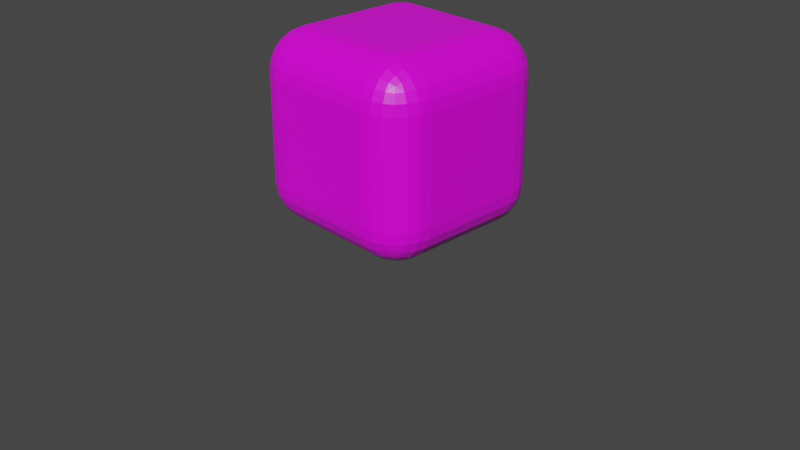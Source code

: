 # Source: fire.blend  (saved by Blender 2.90.8; exported with 4.5.12 LTS)
import bpy
from mathutils import Matrix  # noqa: F401  (used for matrix-valued properties, if any)

bpy.ops.wm.read_factory_settings(use_empty=True)
scene = bpy.context.scene
scene.name = 'Scene'

# ---- collections
col_collection = bpy.data.collections.new('Collection'); scene.collection.children.link(col_collection)

# ---- images (referenced by path relative to the original .blend; pixels are not part of the script)
import os
ASSET_DIR = os.environ.get("B2B_ASSET_DIR", "")  # directory of the original .blend (textures are referenced by path, not embedded)
HERE = os.path.dirname(os.path.abspath(__file__))  # packed textures are extracted next to this script under _unpacked/

def load_image(name, relpath, width, height, colorspace="sRGB"):
    """Load a texture the original file referenced (path relative to the .blend, or extracted next to this script)."""
    p = next((c for c in (os.path.join(HERE, relpath), os.path.join(ASSET_DIR, relpath)) if relpath and os.path.exists(c)), "")
    if p:
        img = bpy.data.images.load(p, check_existing=True)
        img.name = name
    else:  # same state as the original file: an image datablock whose file is absent (Cycles renders it pink)
        img = bpy.data.images.new(name, width, height)
        img.source = "FILE"
        img.filepath = "//" + (relpath or name)
    img.colorspace_settings.name = colorspace
    return img
img_fire_jpg = load_image('fire.jpg', 'fire.jpg', 1024, 1024, 'sRGB')

# ---- materials (node trees are filled in below, after node groups)
mat_water = bpy.data.materials.new('water')
mat_water.alpha_threshold = 0.0
mat_water.use_transparent_shadow = False
mat_water.preview_render_type = 'CUBE'
mat_water.line_color = (0.0, 0.0, 0.0, 1.0)

# ---- material node trees
mat_water.use_nodes = True; mat_water.node_tree.nodes.clear()
_N = mat_water.node_tree.nodes; _L = mat_water.node_tree.links
n0 = _N.new('ShaderNodeOutputMaterial'); n0.name = 'Material Output'; n0.location = (300, 300)
n1 = _N.new('ShaderNodeBsdfPrincipled'); n1.name = 'Principled BSDF'; n1.location = (10, 300)
n1.distribution = 'GGX'
n1.subsurface_method = 'BURLEY'
n1.inputs[2].default_value = 0.4
n1.inputs[3].default_value = 1.45
n1.inputs[27].default_value = (0.0, 0.0, 0.0, 1.0)
n1.inputs[28].default_value = 1.0
n2 = _N.new('ShaderNodeTexImage'); n2.name = 'Image Texture'; n2.location = (-280, 275)
n2.image = img_fire_jpg
_L.new(n1.outputs[0], n0.inputs[0])
_L.new(n2.outputs[0], n1.inputs[0])
n0.is_active_output = True

# ---- world
world_world = bpy.data.worlds.new('World'); scene.world = world_world
world_world.use_nodes = True; world_world.node_tree.nodes.clear()
_N = world_world.node_tree.nodes; _L = world_world.node_tree.links
n0 = _N.new('ShaderNodeOutputWorld'); n0.name = 'World Output'; n0.location = (300, 300)
n1 = _N.new('ShaderNodeBackground'); n1.name = 'Background'; n1.location = (10, 300)
n1.inputs[0].default_value = (0.05088, 0.05088, 0.05088, 1.0)
_L.new(n1.outputs[0], n0.inputs[0])
n0.is_active_output = True
world_world.color = (0.05088, 0.05088, 0.05088)
world_world.use_sun_shadow = False
world_world.sun_shadow_jitter_overblur = 0.0

# ---- cameras
cam_camera = bpy.data.cameras.new('Camera')
cam_camera.clip_end = 100.0
cam_camera.ortho_scale = 7.314

# ---- meshes
me_cube_001 = bpy.data.meshes.new('Cube.001')
me_cube_001.from_pydata([(0.5583, 1.0, 0.5583), (0.5583, 0.5583, 1.0), (1.0, 0.5583, 0.5583), (0.5583, 0.985, 0.6725), (0.5583, 0.9408, 0.7792), (0.5583, 0.8706, 0.8706), (0.6725, 0.985, 0.5583), (0.6761, 0.967, 0.6771), (0.6742, 0.9224, 0.7798), (0.6718, 0.8603, 0.86), (0.7792, 0.9408, 0.5583), (0.78, 0.9221, 0.6749), (0.7687, 0.8847, 0.7688), (0.7594, 0.8364, 0.8363), (0.8133, 0.8133, 0.8133), (0.6725, 0.5583, 0.985), (0.7792, 0.5583, 0.9408), (0.8706, 0.5583, 0.8706), (0.5583, 0.6725, 0.985), (0.6771, 0.6761, 0.967), (0.7798, 0.6742, 0.9224), (0.86, 0.6718, 0.8603), (0.5583, 0.7792, 0.9408), (0.6749, 0.78, 0.9221), (0.7688, 0.7687, 0.8847), (0.8363, 0.7594, 0.8364), (0.985, 0.6725, 0.5583), (0.9408, 0.7792, 0.5583), (0.8706, 0.8706, 0.5583), (0.985, 0.5583, 0.6725), (0.967, 0.6771, 0.6761), (0.9224, 0.7798, 0.6742), (0.8603, 0.86, 0.6718), (0.9408, 0.5583, 0.7792), (0.9221, 0.6749, 0.78), (0.8847, 0.7688, 0.7687), (0.8364, 0.8363, 0.7594), (0.5583, 0.5583, -1.0), (0.5583, 1.0, -0.5583), (1.0, 0.5583, -0.5583), (0.5583, 0.6725, -0.985), (0.5583, 0.7792, -0.9408), (0.5583, 0.8706, -0.8706), (0.6725, 0.5583, -0.985), (0.6761, 0.6771, -0.967), (0.6742, 0.7798, -0.9224), (0.6718, 0.86, -0.8603), (0.7792, 0.5583, -0.9408), (0.78, 0.6749, -0.9221), (0.7687, 0.7688, -0.8847), (0.7594, 0.8363, -0.8364), (0.8133, 0.8133, -0.8133), (0.6725, 0.985, -0.5583), (0.7792, 0.9408, -0.5583), (0.8706, 0.8706, -0.5583), (0.5583, 0.985, -0.6725), (0.6771, 0.967, -0.6761), (0.7798, 0.9224, -0.6742), (0.86, 0.8603, -0.6718), (0.5583, 0.9408, -0.7792), (0.6749, 0.9221, -0.78), (0.7688, 0.8847, -0.7687), (0.8363, 0.8364, -0.7594), (0.985, 0.5583, -0.6725), (0.9408, 0.5583, -0.7792), (0.8706, 0.5583, -0.8706), (0.985, 0.6725, -0.5583), (0.967, 0.6761, -0.6771), (0.9224, 0.6742, -0.7798), (0.8603, 0.6718, -0.86), (0.9408, 0.7792, -0.5583), (0.9221, 0.78, -0.6749), (0.8847, 0.7687, -0.7688), (0.8364, 0.7594, -0.8363), (1.0, -0.5583, 0.5583), (0.5583, -0.5583, 1.0), (0.5583, -1.0, 0.5583), (0.985, -0.5583, 0.6725), (0.9408, -0.5583, 0.7792), (0.8706, -0.5583, 0.8706), (0.985, -0.6725, 0.5583), (0.967, -0.6761, 0.6771), (0.9224, -0.6742, 0.7798), (0.8603, -0.6718, 0.86), (0.9408, -0.7792, 0.5583), (0.9221, -0.78, 0.6749), (0.8847, -0.7687, 0.7688), (0.8364, -0.7594, 0.8363), (0.8133, -0.8133, 0.8133), (0.5583, -0.6725, 0.985), (0.5583, -0.7792, 0.9408), (0.5583, -0.8706, 0.8706), (0.6725, -0.5583, 0.985), (0.6761, -0.6771, 0.967), (0.6742, -0.7798, 0.9224), (0.6718, -0.86, 0.8603), (0.7792, -0.5583, 0.9408), (0.78, -0.6749, 0.9221), (0.7687, -0.7688, 0.8847), (0.7594, -0.8363, 0.8364), (0.6725, -0.985, 0.5583), (0.7792, -0.9408, 0.5583), (0.8706, -0.8706, 0.5583), (0.5583, -0.985, 0.6725), (0.6771, -0.967, 0.6761), (0.7798, -0.9224, 0.6742), (0.86, -0.8603, 0.6718), (0.5583, -0.9408, 0.7792), (0.6749, -0.9221, 0.78), (0.7688, -0.8847, 0.7687), (0.8363, -0.8364, 0.7594), (1.0, -0.5583, -0.5583), (0.5583, -1.0, -0.5583), (0.5583, -0.5583, -1.0), (0.985, -0.6725, -0.5583), (0.9408, -0.7792, -0.5583), (0.8706, -0.8706, -0.5583), (0.985, -0.5583, -0.6725), (0.967, -0.6771, -0.6761), (0.9224, -0.7798, -0.6742), (0.8603, -0.86, -0.6718), (0.9408, -0.5583, -0.7792), (0.9221, -0.6749, -0.78), (0.8847, -0.7688, -0.7687), (0.8364, -0.8363, -0.7594), (0.8133, -0.8133, -0.8133), (0.5583, -0.985, -0.6725), (0.5583, -0.9408, -0.7792), (0.5583, -0.8706, -0.8706), (0.6725, -0.985, -0.5583), (0.6761, -0.967, -0.6771), (0.6742, -0.9224, -0.7798), (0.6718, -0.8603, -0.86), (0.7792, -0.9408, -0.5583), (0.78, -0.9221, -0.6749), (0.7687, -0.8847, -0.7688), (0.7594, -0.8364, -0.8363), (0.6725, -0.5583, -0.985), (0.7792, -0.5583, -0.9408), (0.8706, -0.5583, -0.8706), (0.5583, -0.6725, -0.985), (0.6771, -0.6761, -0.967), (0.7798, -0.6742, -0.9224), (0.86, -0.6718, -0.8603), (0.5583, -0.7792, -0.9408), (0.6749, -0.78, -0.9221), (0.7688, -0.7687, -0.8847), (0.8363, -0.7594, -0.8364), (-0.5583, 1.0, 0.5583), (-1.0, 0.5583, 0.5583), (-0.5583, 0.5583, 1.0), (-0.6725, 0.985, 0.5583), (-0.7792, 0.9408, 0.5583), (-0.8706, 0.8706, 0.5583), (-0.5583, 0.985, 0.6725), (-0.6771, 0.967, 0.6761), (-0.7798, 0.9224, 0.6742), (-0.86, 0.8603, 0.6718), (-0.5583, 0.9408, 0.7792), (-0.6749, 0.9221, 0.78), (-0.7688, 0.8847, 0.7687), (-0.8363, 0.8364, 0.7594), (-0.8133, 0.8133, 0.8133), (-0.985, 0.5583, 0.6725), (-0.9408, 0.5583, 0.7792), (-0.8706, 0.5583, 0.8706), (-0.985, 0.6725, 0.5583), (-0.967, 0.6761, 0.6771), (-0.9224, 0.6742, 0.7798), (-0.8603, 0.6718, 0.86), (-0.9408, 0.7792, 0.5583), (-0.9221, 0.78, 0.6749), (-0.8847, 0.7687, 0.7688), (-0.8364, 0.7594, 0.8363), (-0.5583, 0.6725, 0.985), (-0.5583, 0.7792, 0.9408), (-0.5583, 0.8706, 0.8706), (-0.6725, 0.5583, 0.985), (-0.6761, 0.6771, 0.967), (-0.6742, 0.7798, 0.9224), (-0.6718, 0.86, 0.8603), (-0.7792, 0.5583, 0.9408), (-0.78, 0.6749, 0.9221), (-0.7687, 0.7688, 0.8847), (-0.7594, 0.8363, 0.8364), (-1.0, 0.5583, -0.5583), (-0.5583, 1.0, -0.5583), (-0.5583, 0.5583, -1.0), (-0.985, 0.6725, -0.5583), (-0.9408, 0.7792, -0.5583), (-0.8706, 0.8706, -0.5583), (-0.985, 0.5583, -0.6725), (-0.967, 0.6771, -0.6761), (-0.9224, 0.7798, -0.6742), (-0.8603, 0.86, -0.6718), (-0.9408, 0.5583, -0.7792), (-0.9221, 0.6749, -0.78), (-0.8847, 0.7688, -0.7687), (-0.8364, 0.8363, -0.7594), (-0.8133, 0.8133, -0.8133), (-0.5583, 0.985, -0.6725), (-0.5583, 0.9408, -0.7792), (-0.5583, 0.8706, -0.8706), (-0.6725, 0.985, -0.5583), (-0.6761, 0.967, -0.6771), (-0.6742, 0.9224, -0.7798), (-0.6718, 0.8603, -0.86), (-0.7792, 0.9408, -0.5583), (-0.78, 0.9221, -0.6749), (-0.7687, 0.8847, -0.7688), (-0.7594, 0.8364, -0.8363), (-0.6725, 0.5583, -0.985), (-0.7792, 0.5583, -0.9408), (-0.8706, 0.5583, -0.8706), (-0.5583, 0.6725, -0.985), (-0.6771, 0.6761, -0.967), (-0.7798, 0.6742, -0.9224), (-0.86, 0.6718, -0.8603), (-0.5583, 0.7792, -0.9408), (-0.6749, 0.78, -0.9221), (-0.7688, 0.7687, -0.8847), (-0.8363, 0.7594, -0.8364), (-1.0, -0.5583, 0.5583), (-0.5583, -1.0, 0.5583), (-0.5583, -0.5583, 1.0), (-0.985, -0.6725, 0.5583), (-0.9408, -0.7792, 0.5583), (-0.8706, -0.8706, 0.5583), (-0.985, -0.5583, 0.6725), (-0.967, -0.6771, 0.6761), (-0.9224, -0.7798, 0.6742), (-0.8603, -0.86, 0.6718), (-0.9408, -0.5583, 0.7792), (-0.9221, -0.6749, 0.78), (-0.8847, -0.7688, 0.7687), (-0.8364, -0.8363, 0.7594), (-0.8133, -0.8133, 0.8133), (-0.5583, -0.985, 0.6725), (-0.5583, -0.9408, 0.7792), (-0.5583, -0.8706, 0.8706), (-0.6725, -0.985, 0.5583), (-0.6761, -0.967, 0.6771), (-0.6742, -0.9224, 0.7798), (-0.6718, -0.8603, 0.86), (-0.7792, -0.9408, 0.5583), (-0.78, -0.9221, 0.6749), (-0.7687, -0.8847, 0.7688), (-0.7594, -0.8364, 0.8363), (-0.6725, -0.5583, 0.985), (-0.7792, -0.5583, 0.9408), (-0.8706, -0.5583, 0.8706), (-0.5583, -0.6725, 0.985), (-0.6771, -0.6761, 0.967), (-0.7798, -0.6742, 0.9224), (-0.86, -0.6718, 0.8603), (-0.5583, -0.7792, 0.9408), (-0.6749, -0.78, 0.9221), (-0.7688, -0.7687, 0.8847), (-0.8363, -0.7594, 0.8364), (-0.5583, -0.5583, -1.0), (-0.5583, -1.0, -0.5583), (-1.0, -0.5583, -0.5583), (-0.5583, -0.6725, -0.985), (-0.5583, -0.7792, -0.9408), (-0.5583, -0.8706, -0.8706), (-0.6725, -0.5583, -0.985), (-0.6761, -0.6771, -0.967), (-0.6742, -0.7798, -0.9224), (-0.6718, -0.86, -0.8603), (-0.7792, -0.5583, -0.9408), (-0.78, -0.6749, -0.9221), (-0.7687, -0.7688, -0.8847), (-0.7594, -0.8363, -0.8364), (-0.8133, -0.8133, -0.8133), (-0.6725, -0.985, -0.5583), (-0.7792, -0.9408, -0.5583), (-0.8706, -0.8706, -0.5583), (-0.5583, -0.985, -0.6725), (-0.6771, -0.967, -0.6761), (-0.7798, -0.9224, -0.6742), (-0.86, -0.8603, -0.6718), (-0.5583, -0.9408, -0.7792), (-0.6749, -0.9221, -0.78), (-0.7688, -0.8847, -0.7687), (-0.8363, -0.8364, -0.7594), (-0.985, -0.5583, -0.6725), (-0.9408, -0.5583, -0.7792), (-0.8706, -0.5583, -0.8706), (-0.985, -0.6725, -0.5583), (-0.967, -0.6761, -0.6771), (-0.9224, -0.6742, -0.7798), (-0.8603, -0.6718, -0.86), (-0.9408, -0.7792, -0.5583), (-0.9221, -0.78, -0.6749), (-0.8847, -0.7687, -0.7688), (-0.8364, -0.7594, -0.8363)], [], [(187, 37, 113, 259), (261, 222, 149, 185), (112, 76, 223, 260), (1, 150, 224, 75), (39, 2, 74, 111), (0, 3, 7, 6), (3, 4, 8, 7), (4, 5, 9, 8), (6, 7, 11, 10), (7, 8, 12, 11), (8, 9, 13, 12), (10, 11, 32, 28), (11, 12, 36, 32), (12, 13, 14, 36), (1, 15, 19, 18), (15, 16, 20, 19), (16, 17, 21, 20), (18, 19, 23, 22), (19, 20, 24, 23), (20, 21, 25, 24), (22, 23, 9, 5), (23, 24, 13, 9), (24, 25, 14, 13), (2, 26, 30, 29), (26, 27, 31, 30), (27, 28, 32, 31), (29, 30, 34, 33), (30, 31, 35, 34), (31, 32, 36, 35), (33, 34, 21, 17), (34, 35, 25, 21), (35, 36, 14, 25), (37, 40, 44, 43), (40, 41, 45, 44), (41, 42, 46, 45), (43, 44, 48, 47), (44, 45, 49, 48), (45, 46, 50, 49), (47, 48, 69, 65), (48, 49, 73, 69), (49, 50, 51, 73), (38, 52, 56, 55), (52, 53, 57, 56), (53, 54, 58, 57), (55, 56, 60, 59), (56, 57, 61, 60), (57, 58, 62, 61), (59, 60, 46, 42), (60, 61, 50, 46), (61, 62, 51, 50), (39, 63, 67, 66), (63, 64, 68, 67), (64, 65, 69, 68), (66, 67, 71, 70), (67, 68, 72, 71), (68, 69, 73, 72), (70, 71, 58, 54), (71, 72, 62, 58), (72, 73, 51, 62), (74, 77, 81, 80), (77, 78, 82, 81), (78, 79, 83, 82), (80, 81, 85, 84), (81, 82, 86, 85), (82, 83, 87, 86), (84, 85, 106, 102), (85, 86, 110, 106), (86, 87, 88, 110), (75, 89, 93, 92), (89, 90, 94, 93), (90, 91, 95, 94), (92, 93, 97, 96), (93, 94, 98, 97), (94, 95, 99, 98), (96, 97, 83, 79), (97, 98, 87, 83), (98, 99, 88, 87), (76, 100, 104, 103), (100, 101, 105, 104), (101, 102, 106, 105), (103, 104, 108, 107), (104, 105, 109, 108), (105, 106, 110, 109), (107, 108, 95, 91), (108, 109, 99, 95), (109, 110, 88, 99), (111, 114, 118, 117), (114, 115, 119, 118), (115, 116, 120, 119), (117, 118, 122, 121), (118, 119, 123, 122), (119, 120, 124, 123), (121, 122, 143, 139), (122, 123, 147, 143), (123, 124, 125, 147), (112, 126, 130, 129), (126, 127, 131, 130), (127, 128, 132, 131), (129, 130, 134, 133), (130, 131, 135, 134), (131, 132, 136, 135), (133, 134, 120, 116), (134, 135, 124, 120), (135, 136, 125, 124), (113, 137, 141, 140), (137, 138, 142, 141), (138, 139, 143, 142), (140, 141, 145, 144), (141, 142, 146, 145), (142, 143, 147, 146), (144, 145, 132, 128), (145, 146, 136, 132), (146, 147, 125, 136), (148, 151, 155, 154), (151, 152, 156, 155), (152, 153, 157, 156), (154, 155, 159, 158), (155, 156, 160, 159), (156, 157, 161, 160), (158, 159, 180, 176), (159, 160, 184, 180), (160, 161, 162, 184), (149, 163, 167, 166), (163, 164, 168, 167), (164, 165, 169, 168), (166, 167, 171, 170), (167, 168, 172, 171), (168, 169, 173, 172), (170, 171, 157, 153), (171, 172, 161, 157), (172, 173, 162, 161), (150, 174, 178, 177), (174, 175, 179, 178), (175, 176, 180, 179), (177, 178, 182, 181), (178, 179, 183, 182), (179, 180, 184, 183), (181, 182, 169, 165), (182, 183, 173, 169), (183, 184, 162, 173), (185, 188, 192, 191), (188, 189, 193, 192), (189, 190, 194, 193), (191, 192, 196, 195), (192, 193, 197, 196), (193, 194, 198, 197), (195, 196, 217, 213), (196, 197, 221, 217), (197, 198, 199, 221), (186, 200, 204, 203), (200, 201, 205, 204), (201, 202, 206, 205), (203, 204, 208, 207), (204, 205, 209, 208), (205, 206, 210, 209), (207, 208, 194, 190), (208, 209, 198, 194), (209, 210, 199, 198), (187, 211, 215, 214), (211, 212, 216, 215), (212, 213, 217, 216), (214, 215, 219, 218), (215, 216, 220, 219), (216, 217, 221, 220), (218, 219, 206, 202), (219, 220, 210, 206), (220, 221, 199, 210), (222, 225, 229, 228), (225, 226, 230, 229), (226, 227, 231, 230), (228, 229, 233, 232), (229, 230, 234, 233), (230, 231, 235, 234), (232, 233, 254, 250), (233, 234, 258, 254), (234, 235, 236, 258), (223, 237, 241, 240), (237, 238, 242, 241), (238, 239, 243, 242), (240, 241, 245, 244), (241, 242, 246, 245), (242, 243, 247, 246), (244, 245, 231, 227), (245, 246, 235, 231), (246, 247, 236, 235), (224, 248, 252, 251), (248, 249, 253, 252), (249, 250, 254, 253), (251, 252, 256, 255), (252, 253, 257, 256), (253, 254, 258, 257), (255, 256, 243, 239), (256, 257, 247, 243), (257, 258, 236, 247), (259, 262, 266, 265), (262, 263, 267, 266), (263, 264, 268, 267), (265, 266, 270, 269), (266, 267, 271, 270), (267, 268, 272, 271), (269, 270, 291, 287), (270, 271, 295, 291), (271, 272, 273, 295), (260, 274, 278, 277), (274, 275, 279, 278), (275, 276, 280, 279), (277, 278, 282, 281), (278, 279, 283, 282), (279, 280, 284, 283), (281, 282, 268, 264), (282, 283, 272, 268), (283, 284, 273, 272), (261, 285, 289, 288), (285, 286, 290, 289), (286, 287, 291, 290), (288, 289, 293, 292), (289, 290, 294, 293), (290, 291, 295, 294), (292, 293, 280, 276), (293, 294, 284, 280), (294, 295, 273, 284), (187, 259, 265, 211), (211, 265, 269, 212), (212, 269, 287, 213), (213, 287, 286, 195), (195, 286, 285, 191), (191, 285, 261, 185), (37, 187, 214, 40), (40, 214, 218, 41), (41, 218, 202, 42), (42, 202, 201, 59), (59, 201, 200, 55), (55, 200, 186, 38), (2, 39, 66, 26), (26, 66, 70, 27), (27, 70, 54, 28), (28, 54, 53, 10), (10, 53, 52, 6), (6, 52, 38, 0), (260, 223, 240, 274), (274, 240, 244, 275), (275, 244, 227, 276), (276, 227, 226, 292), (292, 226, 225, 288), (288, 225, 222, 261), (76, 112, 129, 100), (100, 129, 133, 101), (101, 133, 116, 102), (102, 116, 115, 84), (84, 115, 114, 80), (80, 114, 111, 74), (148, 186, 203, 151), (151, 203, 207, 152), (152, 207, 190, 153), (153, 190, 189, 170), (170, 189, 188, 166), (166, 188, 185, 149), (75, 224, 251, 89), (89, 251, 255, 90), (90, 255, 239, 91), (91, 239, 238, 107), (107, 238, 237, 103), (103, 237, 223, 76), (1, 75, 92, 15), (15, 92, 96, 16), (16, 96, 79, 17), (17, 79, 78, 33), (33, 78, 77, 29), (29, 77, 74, 2), (259, 113, 140, 262), (262, 140, 144, 263), (263, 144, 128, 264), (264, 128, 127, 281), (281, 127, 126, 277), (277, 126, 112, 260), (224, 150, 177, 248), (248, 177, 181, 249), (249, 181, 165, 250), (250, 165, 164, 232), (232, 164, 163, 228), (228, 163, 149, 222), (150, 1, 18, 174), (174, 18, 22, 175), (175, 22, 5, 176), (176, 5, 4, 158), (158, 4, 3, 154), (154, 3, 0, 148), (113, 37, 43, 137), (137, 43, 47, 138), (138, 47, 65, 139), (139, 65, 64, 121), (121, 64, 63, 117), (117, 63, 39, 111), (186, 148, 0, 38)])
_uv = me_cube_001.uv_layers.new(name='UVMap')
_uv.uv.foreach_set('vector', [0.1802, 0.5552, 0.3198, 0.5552, 0.3198, 0.6948, 0.1802, 0.6948, 0.4302, 0.05522, 0.5698, 0.05522, 0.5698, 0.1948, 0.4302, 0.1948, 0.4302, 0.8052, 0.5698, 0.8052, 0.5698, 0.9448, 0.4302, 0.9448, 0.6802, 0.5552, 0.8198, 0.5552, 0.8198, 0.6948, 0.6802, 0.6948, 0.4302, 0.5552, 0.5698, 0.5552, 0.5698, 0.6948, 0.4302, 0.6948, 0.5698, 0.4448, 0.5841, 0.4448, 0.5846, 0.4595, 0.5698, 0.4591, 0.5841, 0.4448, 0.5974, 0.4448, 0.5975, 0.4593, 0.5846, 0.4595, 0.5974, 0.4448, 0.625, 0.4448, 0.625, 0.459, 0.5975, 0.4593, 0.5698, 0.4591, 0.5846, 0.4595, 0.5844, 0.4725, 0.5698, 0.4724, 0.5846, 0.4595, 0.5975, 0.4593, 0.5961, 0.4711, 0.5844, 0.4725, 0.5975, 0.4593, 0.625, 0.459, 0.625, 0.4699, 0.5961, 0.4711, 0.5698, 0.4724, 0.5844, 0.4725, 0.584, 0.5, 0.5698, 0.5, 0.5844, 0.4725, 0.5961, 0.4711, 0.5949, 0.5, 0.584, 0.5, 0.5961, 0.4711, 0.625, 0.4699, 0.6172, 0.5, 0.5949, 0.5, 0.6802, 0.5552, 0.6659, 0.5552, 0.6654, 0.5405, 0.6802, 0.5409, 0.6659, 0.5552, 0.6526, 0.5552, 0.6525, 0.5407, 0.6654, 0.5405, 0.6526, 0.5552, 0.625, 0.5552, 0.625, 0.541, 0.6525, 0.5407, 0.6802, 0.5409, 0.6654, 0.5405, 0.6656, 0.5275, 0.6802, 0.5276, 0.6654, 0.5405, 0.6525, 0.5407, 0.6539, 0.5289, 0.6656, 0.5275, 0.6525, 0.5407, 0.625, 0.541, 0.625, 0.5301, 0.6539, 0.5289, 0.6802, 0.5276, 0.6656, 0.5275, 0.666, 0.5, 0.6802, 0.5, 0.6656, 0.5275, 0.6539, 0.5289, 0.6551, 0.5, 0.666, 0.5, 0.6539, 0.5289, 0.625, 0.5301, 0.6172, 0.5, 0.6551, 0.5, 0.5698, 0.5552, 0.5698, 0.5409, 0.5845, 0.5404, 0.5841, 0.5552, 0.5698, 0.5409, 0.5698, 0.5276, 0.5843, 0.5275, 0.5845, 0.5404, 0.5698, 0.5276, 0.5698, 0.5, 0.584, 0.5, 0.5843, 0.5275, 0.5841, 0.5552, 0.5845, 0.5404, 0.5975, 0.5406, 0.5974, 0.5552, 0.5845, 0.5404, 0.5843, 0.5275, 0.5961, 0.5289, 0.5975, 0.5406, 0.5843, 0.5275, 0.584, 0.5, 0.5949, 0.5, 0.5961, 0.5289, 0.5974, 0.5552, 0.5975, 0.5406, 0.625, 0.541, 0.625, 0.5552, 0.5975, 0.5406, 0.5961, 0.5289, 0.625, 0.5301, 0.625, 0.541, 0.5961, 0.5289, 0.5949, 0.5, 0.6172, 0.5, 0.625, 0.5301, 0.3198, 0.5552, 0.3198, 0.5409, 0.3345, 0.5404, 0.3341, 0.5552, 0.3198, 0.5409, 0.3198, 0.5276, 0.3343, 0.5275, 0.3345, 0.5404, 0.3198, 0.5276, 0.3198, 0.5, 0.334, 0.5, 0.3343, 0.5275, 0.3341, 0.5552, 0.3345, 0.5404, 0.3475, 0.5406, 0.3474, 0.5552, 0.3345, 0.5404, 0.3343, 0.5275, 0.3461, 0.5289, 0.3475, 0.5406, 0.3343, 0.5275, 0.334, 0.5, 0.3449, 0.5, 0.3461, 0.5289, 0.3474, 0.5552, 0.3475, 0.5406, 0.375, 0.541, 0.375, 0.5552, 0.3475, 0.5406, 0.3461, 0.5289, 0.375, 0.5301, 0.375, 0.541, 0.3461, 0.5289, 0.3449, 0.5, 0.375, 0.5078, 0.375, 0.5301, 0.4302, 0.4448, 0.4302, 0.4591, 0.4155, 0.4596, 0.4159, 0.4448, 0.4302, 0.4591, 0.4302, 0.4724, 0.4157, 0.4725, 0.4155, 0.4596, 0.4302, 0.4724, 0.4302, 0.5, 0.416, 0.5, 0.4157, 0.4725, 0.4159, 0.4448, 0.4155, 0.4596, 0.4025, 0.4594, 0.4026, 0.4448, 0.4155, 0.4596, 0.4157, 0.4725, 0.4039, 0.4711, 0.4025, 0.4594, 0.4157, 0.4725, 0.416, 0.5, 0.4051, 0.5, 0.4039, 0.4711, 0.4026, 0.4448, 0.4025, 0.4594, 0.375, 0.459, 0.375, 0.4448, 0.4025, 0.4594, 0.4039, 0.4711, 0.375, 0.4699, 0.375, 0.459, 0.4039, 0.4711, 0.4051, 0.5, 0.375, 0.5078, 0.375, 0.4699, 0.4302, 0.5552, 0.4159, 0.5552, 0.4154, 0.5405, 0.4302, 0.5409, 0.4159, 0.5552, 0.4026, 0.5552, 0.4025, 0.5407, 0.4154, 0.5405, 0.4026, 0.5552, 0.375, 0.5552, 0.375, 0.541, 0.4025, 0.5407, 0.4302, 0.5409, 0.4154, 0.5405, 0.4156, 0.5275, 0.4302, 0.5276, 0.4154, 0.5405, 0.4025, 0.5407, 0.4039, 0.5289, 0.4156, 0.5275, 0.4025, 0.5407, 0.375, 0.541, 0.375, 0.5301, 0.4039, 0.5289, 0.4302, 0.5276, 0.4156, 0.5275, 0.416, 0.5, 0.4302, 0.5, 0.4156, 0.5275, 0.4039, 0.5289, 0.4051, 0.5, 0.416, 0.5, 0.4039, 0.5289, 0.375, 0.5301, 0.375, 0.5078, 0.4051, 0.5, 0.5698, 0.6948, 0.5841, 0.6948, 0.5846, 0.7095, 0.5698, 0.7091, 0.5841, 0.6948, 0.5974, 0.6948, 0.5975, 0.7093, 0.5846, 0.7095, 0.5974, 0.6948, 0.625, 0.6948, 0.625, 0.709, 0.5975, 0.7093, 0.5698, 0.7091, 0.5846, 0.7095, 0.5844, 0.7225, 0.5698, 0.7224, 0.5846, 0.7095, 0.5975, 0.7093, 0.5961, 0.7211, 0.5844, 0.7225, 0.5975, 0.7093, 0.625, 0.709, 0.625, 0.7199, 0.5961, 0.7211, 0.5698, 0.7224, 0.5844, 0.7225, 0.584, 0.75, 0.5698, 0.75, 0.5844, 0.7225, 0.5961, 0.7211, 0.5949, 0.75, 0.584, 0.75, 0.5961, 0.7211, 0.625, 0.7199, 0.625, 0.7422, 0.5949, 0.75, 0.6802, 0.6948, 0.6802, 0.7091, 0.6655, 0.7096, 0.6659, 0.6948, 0.6802, 0.7091, 0.6802, 0.7224, 0.6657, 0.7225, 0.6655, 0.7096, 0.6802, 0.7224, 0.6802, 0.75, 0.666, 0.75, 0.6657, 0.7225, 0.6659, 0.6948, 0.6655, 0.7096, 0.6525, 0.7094, 0.6526, 0.6948, 0.6655, 0.7096, 0.6657, 0.7225, 0.6539, 0.7211, 0.6525, 0.7094, 0.6657, 0.7225, 0.666, 0.75, 0.6551, 0.75, 0.6539, 0.7211, 0.6526, 0.6948, 0.6525, 0.7094, 0.625, 0.709, 0.625, 0.6948, 0.6525, 0.7094, 0.6539, 0.7211, 0.625, 0.7199, 0.625, 0.709, 0.6539, 0.7211, 0.6551, 0.75, 0.625, 0.7422, 0.625, 0.7199, 0.5698, 0.8052, 0.5698, 0.7909, 0.5845, 0.7904, 0.5841, 0.8052, 0.5698, 0.7909, 0.5698, 0.7776, 0.5843, 0.7775, 0.5845, 0.7904, 0.5698, 0.7776, 0.5698, 0.75, 0.584, 0.75, 0.5843, 0.7775, 0.5841, 0.8052, 0.5845, 0.7904, 0.5975, 0.7906, 0.5974, 0.8052, 0.5845, 0.7904, 0.5843, 0.7775, 0.5961, 0.7789, 0.5975, 0.7906, 0.5843, 0.7775, 0.584, 0.75, 0.5949, 0.75, 0.5961, 0.7789, 0.5974, 0.8052, 0.5975, 0.7906, 0.625, 0.791, 0.625, 0.8052, 0.5975, 0.7906, 0.5961, 0.7789, 0.625, 0.7801, 0.625, 0.791, 0.5961, 0.7789, 0.5949, 0.75, 0.625, 0.7422, 0.625, 0.7801, 0.4302, 0.6948, 0.4302, 0.7091, 0.4155, 0.7096, 0.4159, 0.6948, 0.4302, 0.7091, 0.4302, 0.7224, 0.4157, 0.7225, 0.4155, 0.7096, 0.4302, 0.7224, 0.4302, 0.75, 0.416, 0.75, 0.4157, 0.7225, 0.4159, 0.6948, 0.4155, 0.7096, 0.4025, 0.7094, 0.4026, 0.6948, 0.4155, 0.7096, 0.4157, 0.7225, 0.4039, 0.7211, 0.4025, 0.7094, 0.4157, 0.7225, 0.416, 0.75, 0.4051, 0.75, 0.4039, 0.7211, 0.4026, 0.6948, 0.4025, 0.7094, 0.375, 0.709, 0.375, 0.6948, 0.4025, 0.7094, 0.4039, 0.7211, 0.375, 0.7199, 0.375, 0.709, 0.4039, 0.7211, 0.4051, 0.75, 0.3828, 0.75, 0.375, 0.7199, 0.4302, 0.8052, 0.4159, 0.8052, 0.4154, 0.7905, 0.4302, 0.7909, 0.4159, 0.8052, 0.4026, 0.8052, 0.4025, 0.7907, 0.4154, 0.7905, 0.4026, 0.8052, 0.375, 0.8052, 0.375, 0.791, 0.4025, 0.7907, 0.4302, 0.7909, 0.4154, 0.7905, 0.4156, 0.7775, 0.4302, 0.7776, 0.4154, 0.7905, 0.4025, 0.7907, 0.4039, 0.7789, 0.4156, 0.7775, 0.4025, 0.7907, 0.375, 0.791, 0.375, 0.7801, 0.4039, 0.7789, 0.4302, 0.7776, 0.4156, 0.7775, 0.416, 0.75, 0.4302, 0.75, 0.4156, 0.7775, 0.4039, 0.7789, 0.4051, 0.75, 0.416, 0.75, 0.4039, 0.7789, 0.375, 0.7801, 0.3828, 0.75, 0.4051, 0.75, 0.3198, 0.6948, 0.3341, 0.6948, 0.3346, 0.7095, 0.3198, 0.7091, 0.3341, 0.6948, 0.3474, 0.6948, 0.3475, 0.7093, 0.3346, 0.7095, 0.3474, 0.6948, 0.375, 0.6948, 0.375, 0.709, 0.3475, 0.7093, 0.3198, 0.7091, 0.3346, 0.7095, 0.3344, 0.7225, 0.3198, 0.7224, 0.3346, 0.7095, 0.3475, 0.7093, 0.3461, 0.7211, 0.3344, 0.7225, 0.3475, 0.7093, 0.375, 0.709, 0.375, 0.7199, 0.3461, 0.7211, 0.3198, 0.7224, 0.3344, 0.7225, 0.334, 0.75, 0.3198, 0.75, 0.3344, 0.7225, 0.3461, 0.7211, 0.3449, 0.75, 0.334, 0.75, 0.3461, 0.7211, 0.375, 0.7199, 0.3828, 0.75, 0.3449, 0.75, 0.5698, 0.3052, 0.5698, 0.2909, 0.5845, 0.2904, 0.5841, 0.3052, 0.5698, 0.2909, 0.5698, 0.2776, 0.5843, 0.2775, 0.5845, 0.2904, 0.5698, 0.2776, 0.5698, 0.25, 0.584, 0.25, 0.5843, 0.2775, 0.5841, 0.3052, 0.5845, 0.2904, 0.5975, 0.2906, 0.5974, 0.3052, 0.5845, 0.2904, 0.5843, 0.2775, 0.5961, 0.2789, 0.5975, 0.2906, 0.5843, 0.2775, 0.584, 0.25, 0.5949, 0.25, 0.5961, 0.2789, 0.5974, 0.3052, 0.5975, 0.2906, 0.625, 0.291, 0.625, 0.3052, 0.5975, 0.2906, 0.5961, 0.2789, 0.625, 0.2801, 0.625, 0.291, 0.5961, 0.2789, 0.5949, 0.25, 0.6017, 0.25, 0.625, 0.2801, 0.5698, 0.1948, 0.5841, 0.1948, 0.5846, 0.2095, 0.5698, 0.2091, 0.5841, 0.1948, 0.5974, 0.1948, 0.5975, 0.2093, 0.5846, 0.2095, 0.5974, 0.1948, 0.625, 0.1948, 0.625, 0.209, 0.5975, 0.2093, 0.5698, 0.2091, 0.5846, 0.2095, 0.5844, 0.2225, 0.5698, 0.2224, 0.5846, 0.2095, 0.5975, 0.2093, 0.5961, 0.2211, 0.5844, 0.2225, 0.5975, 0.2093, 0.625, 0.209, 0.625, 0.2199, 0.5961, 0.2211, 0.5698, 0.2224, 0.5844, 0.2225, 0.584, 0.25, 0.5698, 0.25, 0.5844, 0.2225, 0.5961, 0.2211, 0.5949, 0.25, 0.584, 0.25, 0.5961, 0.2211, 0.625, 0.2199, 0.625, 0.2267, 0.5949, 0.25, 0.8198, 0.5552, 0.8198, 0.5409, 0.8345, 0.5404, 0.8341, 0.5552, 0.8198, 0.5409, 0.8198, 0.5276, 0.8343, 0.5275, 0.8345, 0.5404, 0.8198, 0.5276, 0.8198, 0.5, 0.834, 0.5, 0.8343, 0.5275, 0.8341, 0.5552, 0.8345, 0.5404, 0.8475, 0.5406, 0.8474, 0.5552, 0.8345, 0.5404, 0.8343, 0.5275, 0.8461, 0.5289, 0.8475, 0.5406, 0.8343, 0.5275, 0.834, 0.5, 0.8449, 0.5, 0.8461, 0.5289, 0.8474, 0.5552, 0.8475, 0.5406, 0.875, 0.541, 0.875, 0.5552, 0.8475, 0.5406, 0.8461, 0.5289, 0.875, 0.5301, 0.875, 0.541, 0.8461, 0.5289, 0.8449, 0.5, 0.8517, 0.5, 0.875, 0.5301, 0.4302, 0.1948, 0.4302, 0.2091, 0.4155, 0.2096, 0.4159, 0.1948, 0.4302, 0.2091, 0.4302, 0.2224, 0.4157, 0.2225, 0.4155, 0.2096, 0.4302, 0.2224, 0.4302, 0.25, 0.416, 0.25, 0.4157, 0.2225, 0.4159, 0.1948, 0.4155, 0.2096, 0.4025, 0.2094, 0.4026, 0.1948, 0.4155, 0.2096, 0.4157, 0.2225, 0.4039, 0.2211, 0.4025, 0.2094, 0.4157, 0.2225, 0.416, 0.25, 0.4051, 0.25, 0.4039, 0.2211, 0.4026, 0.1948, 0.4025, 0.2094, 0.375, 0.209, 0.375, 0.1948, 0.4025, 0.2094, 0.4039, 0.2211, 0.375, 0.2199, 0.375, 0.209, 0.4039, 0.2211, 0.4051, 0.25, 0.3983, 0.25, 0.375, 0.2199, 0.4302, 0.3052, 0.4159, 0.3052, 0.4154, 0.2905, 0.4302, 0.2909, 0.4159, 0.3052, 0.4026, 0.3052, 0.4025, 0.2907, 0.4154, 0.2905, 0.4026, 0.3052, 0.375, 0.3052, 0.375, 0.291, 0.4025, 0.2907, 0.4302, 0.2909, 0.4154, 0.2905, 0.4156, 0.2775, 0.4302, 0.2776, 0.4154, 0.2905, 0.4025, 0.2907, 0.4039, 0.2789, 0.4156, 0.2775, 0.4025, 0.2907, 0.375, 0.291, 0.375, 0.2801, 0.4039, 0.2789, 0.4302, 0.2776, 0.4156, 0.2775, 0.416, 0.25, 0.4302, 0.25, 0.4156, 0.2775, 0.4039, 0.2789, 0.4051, 0.25, 0.416, 0.25, 0.4039, 0.2789, 0.375, 0.2801, 0.375, 0.2733, 0.4051, 0.25, 0.1802, 0.5552, 0.1659, 0.5552, 0.1654, 0.5405, 0.1802, 0.5409, 0.1659, 0.5552, 0.1526, 0.5552, 0.1525, 0.5407, 0.1654, 0.5405, 0.1526, 0.5552, 0.125, 0.5552, 0.125, 0.541, 0.1525, 0.5407, 0.1802, 0.5409, 0.1654, 0.5405, 0.1656, 0.5275, 0.1802, 0.5276, 0.1654, 0.5405, 0.1525, 0.5407, 0.1539, 0.5289, 0.1656, 0.5275, 0.1525, 0.5407, 0.125, 0.541, 0.125, 0.5301, 0.1539, 0.5289, 0.1802, 0.5276, 0.1656, 0.5275, 0.166, 0.5, 0.1802, 0.5, 0.1656, 0.5275, 0.1539, 0.5289, 0.1551, 0.5, 0.166, 0.5, 0.1539, 0.5289, 0.125, 0.5301, 0.125, 0.5233, 0.1551, 0.5, 0.5698, 0.05522, 0.5698, 0.04093, 0.5845, 0.04036, 0.5841, 0.05522, 0.5698, 0.04093, 0.5698, 0.0276, 0.5843, 0.02752, 0.5845, 0.04036, 0.5698, 0.0276, 0.5698, 0.0, 0.584, 0.0, 0.5843, 0.02752, 0.5841, 0.05522, 0.5845, 0.04036, 0.5975, 0.04064, 0.5974, 0.05522, 0.5845, 0.04036, 0.5843, 0.02752, 0.5961, 0.0289, 0.5975, 0.04064, 0.5843, 0.02752, 0.584, 0.0, 0.5949, 0.0, 0.5961, 0.0289, 0.5974, 0.05522, 0.5975, 0.04064, 0.625, 0.04102, 0.625, 0.05522, 0.5975, 0.04064, 0.5961, 0.0289, 0.625, 0.03007, 0.625, 0.04102, 0.5961, 0.0289, 0.5949, 0.0, 0.6017, 0.0, 0.625, 0.03007, 0.5698, 0.9448, 0.5841, 0.9448, 0.5846, 0.9595, 0.5698, 0.9591, 0.5841, 0.9448, 0.5974, 0.9448, 0.5975, 0.9593, 0.5846, 0.9595, 0.5974, 0.9448, 0.625, 0.9448, 0.625, 0.959, 0.5975, 0.9593, 0.5698, 0.9591, 0.5846, 0.9595, 0.5844, 0.9725, 0.5698, 0.9724, 0.5846, 0.9595, 0.5975, 0.9593, 0.5961, 0.9711, 0.5844, 0.9725, 0.5975, 0.9593, 0.625, 0.959, 0.625, 0.9699, 0.5961, 0.9711, 0.5698, 0.9724, 0.5844, 0.9725, 0.584, 1.0, 0.5698, 1.0, 0.5844, 0.9725, 0.5961, 0.9711, 0.5949, 1.0, 0.584, 1.0, 0.5961, 0.9711, 0.625, 0.9699, 0.625, 0.9767, 0.5949, 1.0, 0.8198, 0.6948, 0.8341, 0.6948, 0.8346, 0.7095, 0.8198, 0.7091, 0.8341, 0.6948, 0.8474, 0.6948, 0.8475, 0.7093, 0.8346, 0.7095, 0.8474, 0.6948, 0.875, 0.6948, 0.875, 0.709, 0.8475, 0.7093, 0.8198, 0.7091, 0.8346, 0.7095, 0.8344, 0.7225, 0.8198, 0.7224, 0.8346, 0.7095, 0.8475, 0.7093, 0.8461, 0.7211, 0.8344, 0.7225, 0.8475, 0.7093, 0.875, 0.709, 0.875, 0.7199, 0.8461, 0.7211, 0.8198, 0.7224, 0.8344, 0.7225, 0.834, 0.75, 0.8198, 0.75, 0.8344, 0.7225, 0.8461, 0.7211, 0.8449, 0.75, 0.834, 0.75, 0.8461, 0.7211, 0.875, 0.7199, 0.875, 0.7267, 0.8449, 0.75, 0.1802, 0.6948, 0.1802, 0.7091, 0.1655, 0.7096, 0.1659, 0.6948, 0.1802, 0.7091, 0.1802, 0.7224, 0.1657, 0.7225, 0.1655, 0.7096, 0.1802, 0.7224, 0.1802, 0.75, 0.166, 0.75, 0.1657, 0.7225, 0.1659, 0.6948, 0.1655, 0.7096, 0.1525, 0.7094, 0.1526, 0.6948, 0.1655, 0.7096, 0.1657, 0.7225, 0.1539, 0.7211, 0.1525, 0.7094, 0.1657, 0.7225, 0.166, 0.75, 0.1551, 0.75, 0.1539, 0.7211, 0.1526, 0.6948, 0.1525, 0.7094, 0.125, 0.709, 0.125, 0.6948, 0.1525, 0.7094, 0.1539, 0.7211, 0.125, 0.7199, 0.125, 0.709, 0.1539, 0.7211, 0.1551, 0.75, 0.1483, 0.75, 0.125, 0.7199, 0.4302, 0.9448, 0.4302, 0.9591, 0.4155, 0.9596, 0.4159, 0.9448, 0.4302, 0.9591, 0.4302, 0.9724, 0.4157, 0.9725, 0.4155, 0.9596, 0.4302, 0.9724, 0.4302, 1.0, 0.416, 1.0, 0.4157, 0.9725, 0.4159, 0.9448, 0.4155, 0.9596, 0.4025, 0.9594, 0.4026, 0.9448, 0.4155, 0.9596, 0.4157, 0.9725, 0.4039, 0.9711, 0.4025, 0.9594, 0.4157, 0.9725, 0.416, 1.0, 0.4051, 1.0, 0.4039, 0.9711, 0.4026, 0.9448, 0.4025, 0.9594, 0.375, 0.959, 0.375, 0.9448, 0.4025, 0.9594, 0.4039, 0.9711, 0.375, 0.9699, 0.375, 0.959, 0.4039, 0.9711, 0.4051, 1.0, 0.3983, 1.0, 0.375, 0.9699, 0.4302, 0.05522, 0.4159, 0.05522, 0.4154, 0.04048, 0.4302, 0.04093, 0.4159, 0.05522, 0.4026, 0.05522, 0.4025, 0.04072, 0.4154, 0.04048, 0.4026, 0.05522, 0.375, 0.05522, 0.375, 0.04102, 0.4025, 0.04072, 0.4302, 0.04093, 0.4154, 0.04048, 0.4156, 0.02751, 0.4302, 0.0276, 0.4154, 0.04048, 0.4025, 0.04072, 0.4039, 0.02892, 0.4156, 0.02751, 0.4025, 0.04072, 0.375, 0.04102, 0.375, 0.03007, 0.4039, 0.02892, 0.4302, 0.0276, 0.4156, 0.02751, 0.416, 0.0, 0.4302, 0.0, 0.4156, 0.02751, 0.4039, 0.02892, 0.4051, 0.0, 0.416, 0.0, 0.4039, 0.02892, 0.375, 0.03007, 0.375, 0.02334, 0.4051, 0.0, 0.1802, 0.5552, 0.1802, 0.6948, 0.1659, 0.6948, 0.1659, 0.5552, 0.1659, 0.5552, 0.1659, 0.6948, 0.1526, 0.6948, 0.1526, 0.5552, 0.1526, 0.5552, 0.1526, 0.6948, 0.125, 0.6948, 0.125, 0.5552, 0.375, 0.1948, 0.375, 0.05522, 0.4026, 0.05522, 0.4026, 0.1948, 0.4026, 0.1948, 0.4026, 0.05522, 0.4159, 0.05522, 0.4159, 0.1948, 0.4159, 0.1948, 0.4159, 0.05522, 0.4302, 0.05522, 0.4302, 0.1948, 0.3198, 0.5552, 0.1802, 0.5552, 0.1802, 0.5409, 0.3198, 0.5409, 0.3198, 0.5409, 0.1802, 0.5409, 0.1802, 0.5276, 0.3198, 0.5276, 0.3198, 0.5276, 0.1802, 0.5276, 0.1802, 0.5, 0.3198, 0.5, 0.375, 0.4448, 0.375, 0.3052, 0.4026, 0.3052, 0.4026, 0.4448, 0.4026, 0.4448, 0.4026, 0.3052, 0.4159, 0.3052, 0.4159, 0.4448, 0.4159, 0.4448, 0.4159, 0.3052, 0.4302, 0.3052, 0.4302, 0.4448, 0.5698, 0.5552, 0.4302, 0.5552, 0.4302, 0.5409, 0.5698, 0.5409, 0.5698, 0.5409, 0.4302, 0.5409, 0.4302, 0.5276, 0.5698, 0.5276, 0.5698, 0.5276, 0.4302, 0.5276, 0.4302, 0.5, 0.5698, 0.5, 0.5698, 0.5, 0.4302, 0.5, 0.4302, 0.4724, 0.5698, 0.4724, 0.5698, 0.4724, 0.4302, 0.4724, 0.4302, 0.4591, 0.5698, 0.4591, 0.5698, 0.4591, 0.4302, 0.4591, 0.4302, 0.4448, 0.5698, 0.4448, 0.4302, 0.9448, 0.5698, 0.9448, 0.5698, 0.9591, 0.4302, 0.9591, 0.4302, 0.9591, 0.5698, 0.9591, 0.5698, 0.9724, 0.4302, 0.9724, 0.4302, 0.9724, 0.5698, 0.9724, 0.5698, 1.0, 0.4302, 1.0, 0.4302, 0.0, 0.5698, 0.0, 0.5698, 0.0276, 0.4302, 0.0276, 0.4302, 0.0276, 0.5698, 0.0276, 0.5698, 0.04093, 0.4302, 0.04093, 0.4302, 0.04093, 0.5698, 0.04093, 0.5698, 0.05522, 0.4302, 0.05522, 0.5698, 0.8052, 0.4302, 0.8052, 0.4302, 0.7909, 0.5698, 0.7909, 0.5698, 0.7909, 0.4302, 0.7909, 0.4302, 0.7776, 0.5698, 0.7776, 0.5698, 0.7776, 0.4302, 0.7776, 0.4302, 0.75, 0.5698, 0.75, 0.5698, 0.75, 0.4302, 0.75, 0.4302, 0.7224, 0.5698, 0.7224, 0.5698, 0.7224, 0.4302, 0.7224, 0.4302, 0.7091, 0.5698, 0.7091, 0.5698, 0.7091, 0.4302, 0.7091, 0.4302, 0.6948, 0.5698, 0.6948, 0.5698, 0.3052, 0.4302, 0.3052, 0.4302, 0.2909, 0.5698, 0.2909, 0.5698, 0.2909, 0.4302, 0.2909, 0.4302, 0.2776, 0.5698, 0.2776, 0.5698, 0.2776, 0.4302, 0.2776, 0.4302, 0.25, 0.5698, 0.25, 0.5698, 0.25, 0.4302, 0.25, 0.4302, 0.2224, 0.5698, 0.2224, 0.5698, 0.2224, 0.4302, 0.2224, 0.4302, 0.2091, 0.5698, 0.2091, 0.5698, 0.2091, 0.4302, 0.2091, 0.4302, 0.1948, 0.5698, 0.1948, 0.6802, 0.6948, 0.8198, 0.6948, 0.8198, 0.7091, 0.6802, 0.7091, 0.6802, 0.7091, 0.8198, 0.7091, 0.8198, 0.7224, 0.6802, 0.7224, 0.6802, 0.7224, 0.8198, 0.7224, 0.8198, 0.75, 0.6802, 0.75, 0.625, 0.8052, 0.625, 0.9448, 0.5974, 0.9448, 0.5974, 0.8052, 0.5974, 0.8052, 0.5974, 0.9448, 0.5841, 0.9448, 0.5841, 0.8052, 0.5841, 0.8052, 0.5841, 0.9448, 0.5698, 0.9448, 0.5698, 0.8052, 0.6802, 0.5552, 0.6802, 0.6948, 0.6659, 0.6948, 0.6659, 0.5552, 0.6659, 0.5552, 0.6659, 0.6948, 0.6526, 0.6948, 0.6526, 0.5552, 0.6526, 0.5552, 0.6526, 0.6948, 0.625, 0.6948, 0.625, 0.5552, 0.625, 0.5552, 0.625, 0.6948, 0.5974, 0.6948, 0.5974, 0.5552, 0.5974, 0.5552, 0.5974, 0.6948, 0.5841, 0.6948, 0.5841, 0.5552, 0.5841, 0.5552, 0.5841, 0.6948, 0.5698, 0.6948, 0.5698, 0.5552, 0.1802, 0.6948, 0.3198, 0.6948, 0.3198, 0.7091, 0.1802, 0.7091, 0.1802, 0.7091, 0.3198, 0.7091, 0.3198, 0.7224, 0.1802, 0.7224, 0.1802, 0.7224, 0.3198, 0.7224, 0.3198, 0.75, 0.1802, 0.75, 0.375, 0.9448, 0.375, 0.8052, 0.4026, 0.8052, 0.4026, 0.9448, 0.4026, 0.9448, 0.4026, 0.8052, 0.4159, 0.8052, 0.4159, 0.9448, 0.4159, 0.9448, 0.4159, 0.8052, 0.4302, 0.8052, 0.4302, 0.9448, 0.8198, 0.6948, 0.8198, 0.5552, 0.8341, 0.5552, 0.8341, 0.6948, 0.8341, 0.6948, 0.8341, 0.5552, 0.8474, 0.5552, 0.8474, 0.6948, 0.8474, 0.6948, 0.8474, 0.5552, 0.875, 0.5552, 0.875, 0.6948, 0.625, 0.05522, 0.625, 0.1948, 0.5974, 0.1948, 0.5974, 0.05522, 0.5974, 0.05522, 0.5974, 0.1948, 0.5841, 0.1948, 0.5841, 0.05522, 0.5841, 0.05522, 0.5841, 0.1948, 0.5698, 0.1948, 0.5698, 0.05522, 0.8198, 0.5552, 0.6802, 0.5552, 0.6802, 0.5409, 0.8198, 0.5409, 0.8198, 0.5409, 0.6802, 0.5409, 0.6802, 0.5276, 0.8198, 0.5276, 0.8198, 0.5276, 0.6802, 0.5276, 0.6802, 0.5, 0.8198, 0.5, 0.625, 0.3052, 0.625, 0.4448, 0.5974, 0.4448, 0.5974, 0.3052, 0.5974, 0.3052, 0.5974, 0.4448, 0.5841, 0.4448, 0.5841, 0.3052, 0.5841, 0.3052, 0.5841, 0.4448, 0.5698, 0.4448, 0.5698, 0.3052, 0.3198, 0.6948, 0.3198, 0.5552, 0.3341, 0.5552, 0.3341, 0.6948, 0.3341, 0.6948, 0.3341, 0.5552, 0.3474, 0.5552, 0.3474, 0.6948, 0.3474, 0.6948, 0.3474, 0.5552, 0.375, 0.5552, 0.375, 0.6948, 0.375, 0.6948, 0.375, 0.5552, 0.4026, 0.5552, 0.4026, 0.6948, 0.4026, 0.6948, 0.4026, 0.5552, 0.4159, 0.5552, 0.4159, 0.6948, 0.4159, 0.6948, 0.4159, 0.5552, 0.4302, 0.5552, 0.4302, 0.6948, 0.4302, 0.3052, 0.5698, 0.3052, 0.5698, 0.4448, 0.4302, 0.4448])
me_cube_001.materials.append(mat_water)
me_cube_001.use_remesh_preserve_volume = False
me_cube_001.use_remesh_preserve_attributes = False
me_cube_001.use_mirror_vertex_groups = False
me_cube_001.update()

# ---- objects
ob_camera = bpy.data.objects.new('Camera', cam_camera)
ob_cube = bpy.data.objects.new('Cube', me_cube_001)

# ---- transforms, parenting, visibility, modifiers, constraints
ob_camera.location = (7.359, -6.926, 4.958)
ob_camera.rotation_euler = (1.109, 0.0, 0.8149)
ob_camera.lock_rotations_4d = False
ob_camera.empty_display_type = 'ARROWS'
ob_camera.color = (0.0, 0.0, 0.0, 0.0)
ob_camera.display_type = 'WIRE'
ob_camera.lineart.crease_threshold = 0.0
ob_cube.location = (0.0, 0.0, 1.0)
ob_cube.rotation_euler = (0.0, 1.571, 0.0)
ob_cube.lock_rotations_4d = False
ob_cube.empty_display_type = 'ARROWS'
ob_cube.lineart.crease_threshold = 0.0

# ---- collection membership
col_collection.objects.link(ob_camera)
col_collection.objects.link(ob_cube)

# ---- scene / render settings (as saved in the file)
scene.camera = ob_camera
scene.frame_start = 1; scene.frame_end = 250; scene.frame_set(1)
scene.render.engine = 'BLENDER_EEVEE_NEXT'
scene.cycles.use_denoising = False
scene.cycles.samples = 128
scene.cycles.sampling_pattern = 'TABULATED_SOBOL'
scene.cycles.use_adaptive_sampling = False
scene.cycles.use_light_tree = False
scene.view_settings.view_transform = 'Filmic'
bpy.context.view_layer.update()

# ---- added for rendering (the .blend has no usable light): sun
light_auto_sun = bpy.data.lights.new('AutoSun', 'SUN')
light_auto_sun.energy = 3.0
light_auto_sun.angle = 0.0523599
ob_auto_sun = bpy.data.objects.new('AutoSun', light_auto_sun)
scene.collection.objects.link(ob_auto_sun)
ob_auto_sun.rotation_euler = (0.872665, 0.174533, 0.523599)
bpy.context.view_layer.update()
